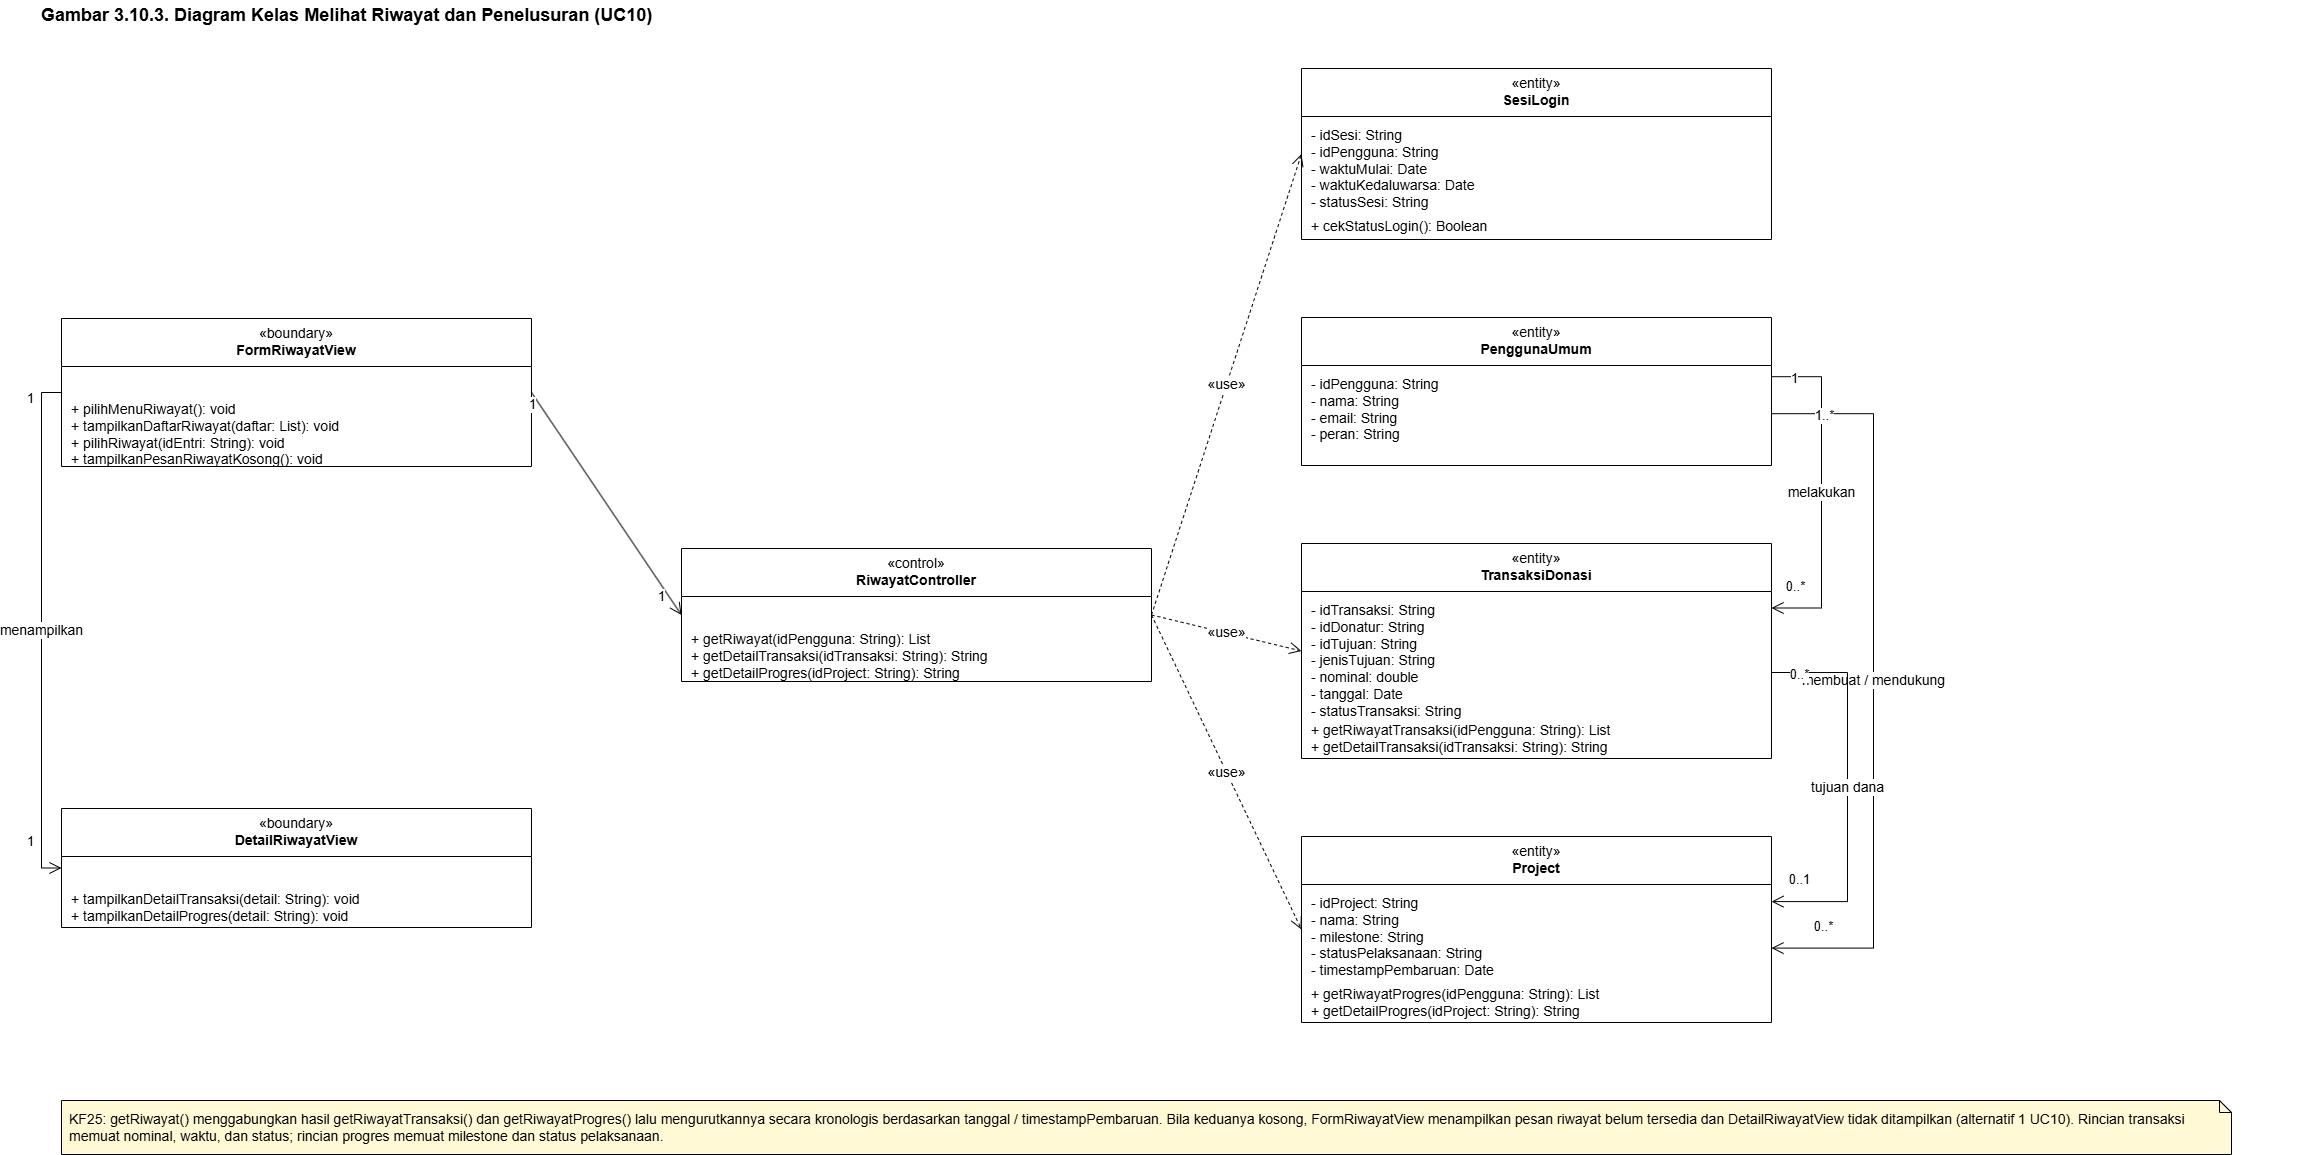

The diagram above was exported from draw.io. Its source (the exported page's mxGraphModel, read from the mxfile embedded in the PNG):
<mxGraphModel dx="3284" dy="1198" grid="1" gridSize="10" guides="1" tooltips="1" connect="1" arrows="1" fold="1" page="0" pageScale="1" pageWidth="1169" pageHeight="827" background="#FFFFFF" math="0" shadow="0">
  <root>
    <mxCell id="0" />
    <mxCell id="1" parent="0" />
    <mxCell id="n2" parent="1" style="text;html=1;strokeColor=none;fillColor=none;align=left;verticalAlign=middle;whiteSpace=wrap;overflow=visible;fontFamily=Arial;fontSize=18;fontStyle=1;spacing=0;" value="Gambar 3.10.3. Diagram Kelas Melihat Riwayat dan Penelusuran (UC10)" vertex="1">
      <mxGeometry height="30" width="2260" x="20" y="12" as="geometry" />
    </mxCell>
    <mxCell id="n3" parent="1" style="swimlane;fontStyle=0;align=center;verticalAlign=top;childLayout=stackLayout;horizontal=1;startSize=48;horizontalStack=0;resizeParent=0;resizeLast=0;collapsible=0;html=1;fontFamily=Arial;fontSize=14;whiteSpace=wrap;fillColor=#FFFFFF;strokeColor=#000000;swimlaneFillColor=#FFFFFF;" value="«entity»&lt;br&gt;&lt;b&gt;SesiLogin&lt;/b&gt;" vertex="1">
      <mxGeometry height="171" width="470" x="1280" y="80" as="geometry" />
    </mxCell>
    <mxCell id="n4" parent="n3" style="text;strokeColor=none;fillColor=none;align=left;verticalAlign=top;spacingLeft=8;spacingRight=6;spacingTop=4;overflow=visible;rotatable=0;whiteSpace=nowrap;html=1;fontFamily=Arial;fontSize=14;" value="- idSesi: String&lt;br&gt;- idPengguna: String&lt;br&gt;- waktuMulai: Date&lt;br&gt;- waktuKedaluwarsa: Date&lt;br&gt;- statusSesi: String" vertex="1">
      <mxGeometry height="91" width="470" y="48" as="geometry" />
    </mxCell>
    <mxCell id="n5" parent="n3" style="line;strokeWidth=1;strokeColor=#000000;" value="" vertex="1">
      <mxGeometry width="470" y="139" as="geometry" />
    </mxCell>
    <mxCell id="n6" parent="n3" style="text;strokeColor=none;fillColor=none;align=left;verticalAlign=top;spacingLeft=8;spacingRight=6;spacingTop=4;overflow=visible;rotatable=0;whiteSpace=nowrap;html=1;fontFamily=Arial;fontSize=14;" value="+ cekStatusLogin(): Boolean" vertex="1">
      <mxGeometry height="32" width="470" y="139" as="geometry" />
    </mxCell>
    <mxCell id="n7" parent="1" style="swimlane;fontStyle=0;align=center;verticalAlign=top;childLayout=stackLayout;horizontal=1;startSize=48;horizontalStack=0;resizeParent=0;resizeLast=0;collapsible=0;html=1;fontFamily=Arial;fontSize=14;whiteSpace=wrap;fillColor=#FFFFFF;strokeColor=#000000;swimlaneFillColor=#FFFFFF;" value="«entity»&lt;br&gt;&lt;b&gt;PenggunaUmum&lt;/b&gt;" vertex="1">
      <mxGeometry height="148" width="470" x="1280" y="329" as="geometry" />
    </mxCell>
    <mxCell id="n8" parent="n7" style="text;strokeColor=none;fillColor=none;align=left;verticalAlign=top;spacingLeft=8;spacingRight=6;spacingTop=4;overflow=visible;rotatable=0;whiteSpace=nowrap;html=1;fontFamily=Arial;fontSize=14;" value="- idPengguna: String&lt;br&gt;- nama: String&lt;br&gt;- email: String&lt;br&gt;- peran: String" vertex="1">
      <mxGeometry height="76" width="470" y="48" as="geometry" />
    </mxCell>
    <mxCell id="n9" parent="n7" style="line;strokeWidth=1;strokeColor=#000000;" value="" vertex="1">
      <mxGeometry width="470" y="124" as="geometry" />
    </mxCell>
    <mxCell id="n10" parent="n7" style="text;strokeColor=none;fillColor=none;align=left;verticalAlign=top;spacingLeft=8;spacingRight=6;spacingTop=4;overflow=visible;rotatable=0;whiteSpace=nowrap;html=1;fontFamily=Arial;fontSize=14;" value="" vertex="1">
      <mxGeometry height="24" width="470" y="124" as="geometry" />
    </mxCell>
    <mxCell id="n11" parent="1" style="swimlane;fontStyle=0;align=center;verticalAlign=top;childLayout=stackLayout;horizontal=1;startSize=48;horizontalStack=0;resizeParent=0;resizeLast=0;collapsible=0;html=1;fontFamily=Arial;fontSize=14;whiteSpace=wrap;fillColor=#FFFFFF;strokeColor=#000000;swimlaneFillColor=#FFFFFF;" value="«entity»&lt;br&gt;&lt;b&gt;TransaksiDonasi&lt;/b&gt;" vertex="1">
      <mxGeometry height="215" width="470" x="1280" y="555" as="geometry" />
    </mxCell>
    <mxCell id="n12" parent="n11" style="text;strokeColor=none;fillColor=none;align=left;verticalAlign=top;spacingLeft=8;spacingRight=6;spacingTop=4;overflow=visible;rotatable=0;whiteSpace=nowrap;html=1;fontFamily=Arial;fontSize=14;" value="- idTransaksi: String&lt;br&gt;- idDonatur: String&lt;br&gt;- idTujuan: String&lt;br&gt;- jenisTujuan: String&lt;br&gt;- nominal: double&lt;br&gt;- tanggal: Date&lt;br&gt;- statusTransaksi: String" vertex="1">
      <mxGeometry height="120" width="470" y="48" as="geometry" />
    </mxCell>
    <mxCell id="n13" parent="n11" style="line;strokeWidth=1;strokeColor=#000000;" value="" vertex="1">
      <mxGeometry width="470" y="168" as="geometry" />
    </mxCell>
    <mxCell id="n14" parent="n11" style="text;strokeColor=none;fillColor=none;align=left;verticalAlign=top;spacingLeft=8;spacingRight=6;spacingTop=4;overflow=visible;rotatable=0;whiteSpace=nowrap;html=1;fontFamily=Arial;fontSize=14;" value="+ getRiwayatTransaksi(idPengguna: String): List&lt;br&gt;+ getDetailTransaksi(idTransaksi: String): String" vertex="1">
      <mxGeometry height="47" width="470" y="168" as="geometry" />
    </mxCell>
    <mxCell id="n15" parent="1" style="swimlane;fontStyle=0;align=center;verticalAlign=top;childLayout=stackLayout;horizontal=1;startSize=48;horizontalStack=0;resizeParent=0;resizeLast=0;collapsible=0;html=1;fontFamily=Arial;fontSize=14;whiteSpace=wrap;fillColor=#FFFFFF;strokeColor=#000000;swimlaneFillColor=#FFFFFF;" value="«entity»&lt;br&gt;&lt;b&gt;Project&lt;/b&gt;" vertex="1">
      <mxGeometry height="186" width="470" x="1280" y="848" as="geometry" />
    </mxCell>
    <mxCell id="n16" parent="n15" style="text;strokeColor=none;fillColor=none;align=left;verticalAlign=top;spacingLeft=8;spacingRight=6;spacingTop=4;overflow=visible;rotatable=0;whiteSpace=nowrap;html=1;fontFamily=Arial;fontSize=14;" value="- idProject: String&lt;br&gt;- nama: String&lt;br&gt;- milestone: String&lt;br&gt;- statusPelaksanaan: String&lt;br&gt;- timestampPembaruan: Date" vertex="1">
      <mxGeometry height="91" width="470" y="48" as="geometry" />
    </mxCell>
    <mxCell id="n17" parent="n15" style="line;strokeWidth=1;strokeColor=#000000;" value="" vertex="1">
      <mxGeometry width="470" y="139" as="geometry" />
    </mxCell>
    <mxCell id="n18" parent="n15" style="text;strokeColor=none;fillColor=none;align=left;verticalAlign=top;spacingLeft=8;spacingRight=6;spacingTop=4;overflow=visible;rotatable=0;whiteSpace=nowrap;html=1;fontFamily=Arial;fontSize=14;" value="+ getRiwayatProgres(idPengguna: String): List&lt;br&gt;+ getDetailProgres(idProject: String): String" vertex="1">
      <mxGeometry height="47" width="470" y="139" as="geometry" />
    </mxCell>
    <mxCell id="n19" parent="1" style="swimlane;fontStyle=0;align=center;verticalAlign=top;childLayout=stackLayout;horizontal=1;startSize=48;horizontalStack=0;resizeParent=0;resizeLast=0;collapsible=0;html=1;fontFamily=Arial;fontSize=14;whiteSpace=wrap;fillColor=#FFFFFF;strokeColor=#000000;swimlaneFillColor=#FFFFFF;" value="«boundary»&lt;br&gt;&lt;b&gt;FormRiwayatView&lt;/b&gt;" vertex="1">
      <mxGeometry height="148" width="470" x="40" y="330" as="geometry" />
    </mxCell>
    <mxCell id="n20" parent="n19" style="text;strokeColor=none;fillColor=none;align=left;verticalAlign=top;spacingLeft=8;spacingRight=6;spacingTop=4;overflow=visible;rotatable=0;whiteSpace=nowrap;html=1;fontFamily=Arial;fontSize=14;" value="" vertex="1">
      <mxGeometry height="24" width="470" y="48" as="geometry" />
    </mxCell>
    <mxCell id="n21" parent="n19" style="line;strokeWidth=1;strokeColor=#000000;" value="" vertex="1">
      <mxGeometry width="470" y="72" as="geometry" />
    </mxCell>
    <mxCell id="n22" parent="n19" style="text;strokeColor=none;fillColor=none;align=left;verticalAlign=top;spacingLeft=8;spacingRight=6;spacingTop=4;overflow=visible;rotatable=0;whiteSpace=nowrap;html=1;fontFamily=Arial;fontSize=14;" value="+ pilihMenuRiwayat(): void&lt;br&gt;+ tampilkanDaftarRiwayat(daftar: List): void&lt;br&gt;+ pilihRiwayat(idEntri: String): void&lt;br&gt;+ tampilkanPesanRiwayatKosong(): void" vertex="1">
      <mxGeometry height="76" width="470" y="72" as="geometry" />
    </mxCell>
    <mxCell id="n23" parent="1" style="swimlane;fontStyle=0;align=center;verticalAlign=top;childLayout=stackLayout;horizontal=1;startSize=48;horizontalStack=0;resizeParent=0;resizeLast=0;collapsible=0;html=1;fontFamily=Arial;fontSize=14;whiteSpace=wrap;fillColor=#FFFFFF;strokeColor=#000000;swimlaneFillColor=#FFFFFF;" value="«boundary»&lt;br&gt;&lt;b&gt;DetailRiwayatView&lt;/b&gt;" vertex="1">
      <mxGeometry height="119" width="470" x="40" y="820" as="geometry" />
    </mxCell>
    <mxCell id="n24" parent="n23" style="text;strokeColor=none;fillColor=none;align=left;verticalAlign=top;spacingLeft=8;spacingRight=6;spacingTop=4;overflow=visible;rotatable=0;whiteSpace=nowrap;html=1;fontFamily=Arial;fontSize=14;" value="" vertex="1">
      <mxGeometry height="24" width="470" y="48" as="geometry" />
    </mxCell>
    <mxCell id="n25" parent="n23" style="line;strokeWidth=1;strokeColor=#000000;" value="" vertex="1">
      <mxGeometry width="470" y="72" as="geometry" />
    </mxCell>
    <mxCell id="n26" parent="n23" style="text;strokeColor=none;fillColor=none;align=left;verticalAlign=top;spacingLeft=8;spacingRight=6;spacingTop=4;overflow=visible;rotatable=0;whiteSpace=nowrap;html=1;fontFamily=Arial;fontSize=14;" value="+ tampilkanDetailTransaksi(detail: String): void&lt;br&gt;+ tampilkanDetailProgres(detail: String): void" vertex="1">
      <mxGeometry height="47" width="470" y="72" as="geometry" />
    </mxCell>
    <mxCell id="n27" parent="1" style="swimlane;fontStyle=0;align=center;verticalAlign=top;childLayout=stackLayout;horizontal=1;startSize=48;horizontalStack=0;resizeParent=0;resizeLast=0;collapsible=0;html=1;fontFamily=Arial;fontSize=14;whiteSpace=wrap;fillColor=#FFFFFF;strokeColor=#000000;swimlaneFillColor=#FFFFFF;" value="«control»&lt;br&gt;&lt;b&gt;RiwayatController&lt;/b&gt;" vertex="1">
      <mxGeometry height="133" width="470" x="660" y="560" as="geometry" />
    </mxCell>
    <mxCell id="n28" parent="n27" style="text;strokeColor=none;fillColor=none;align=left;verticalAlign=top;spacingLeft=8;spacingRight=6;spacingTop=4;overflow=visible;rotatable=0;whiteSpace=nowrap;html=1;fontFamily=Arial;fontSize=14;" value="" vertex="1">
      <mxGeometry height="24" width="470" y="48" as="geometry" />
    </mxCell>
    <mxCell id="n29" parent="n27" style="line;strokeWidth=1;strokeColor=#000000;" value="" vertex="1">
      <mxGeometry width="470" y="72" as="geometry" />
    </mxCell>
    <mxCell id="n30" parent="n27" style="text;strokeColor=none;fillColor=none;align=left;verticalAlign=top;spacingLeft=8;spacingRight=6;spacingTop=4;overflow=visible;rotatable=0;whiteSpace=nowrap;html=1;fontFamily=Arial;fontSize=14;" value="+ getRiwayat(idPengguna: String): List&lt;br&gt;+ getDetailTransaksi(idTransaksi: String): String&lt;br&gt;+ getDetailProgres(idProject: String): String" vertex="1">
      <mxGeometry height="61" width="470" y="72" as="geometry" />
    </mxCell>
    <mxCell id="n31" edge="1" parent="1" source="n19" style="endArrow=open;endSize=10;endFill=0;html=1;rounded=0;fontFamily=Arial;fontSize=14;labelBackgroundColor=#FFFFFF;exitX=1;exitY=0.5;exitDx=0;exitDy=0;entryX=0;entryY=0.5;entryDx=0;entryDy=0;" target="n27" value="">
      <mxGeometry relative="1" as="geometry">
        <mxPoint x="510" y="404" as="sourcePoint" />
        <mxPoint x="660" y="626.5" as="targetPoint" />
      </mxGeometry>
    </mxCell>
    <mxCell id="n32" connectable="0" parent="n31" style="edgeLabel;resizable=0;html=1;align=center;verticalAlign=bottom;fontFamily=Arial;fontSize=13;labelBackgroundColor=#FFFFFF;" value="1" vertex="1">
      <mxGeometry relative="1" x="-0.86" y="-12" as="geometry">
        <mxPoint as="offset" />
      </mxGeometry>
    </mxCell>
    <mxCell id="n33" connectable="0" parent="n31" style="edgeLabel;resizable=0;html=1;align=center;verticalAlign=bottom;fontFamily=Arial;fontSize=13;labelBackgroundColor=#FFFFFF;" value="1" vertex="1">
      <mxGeometry relative="1" x="0.86" y="-12" as="geometry">
        <mxPoint as="offset" />
      </mxGeometry>
    </mxCell>
    <mxCell id="n34" edge="1" parent="1" source="n19" style="endArrow=open;endSize=10;endFill=0;html=1;rounded=0;fontFamily=Arial;fontSize=14;labelBackgroundColor=#FFFFFF;exitX=0;exitY=0.5;exitDx=0;exitDy=0;entryX=0;entryY=0.5;entryDx=0;entryDy=0;" target="n23" value="menampilkan">
      <mxGeometry relative="1" as="geometry">
        <Array as="points">
          <mxPoint x="20" y="404" />
          <mxPoint x="20" y="879.5" />
        </Array>
        <mxPoint x="40" y="404" as="sourcePoint" />
        <mxPoint x="40" y="879.5" as="targetPoint" />
      </mxGeometry>
    </mxCell>
    <mxCell id="n35" connectable="0" parent="n34" style="edgeLabel;resizable=0;html=1;align=center;verticalAlign=bottom;fontFamily=Arial;fontSize=13;labelBackgroundColor=#FFFFFF;" value="1" vertex="1">
      <mxGeometry relative="1" x="-0.86" y="-12" as="geometry">
        <mxPoint as="offset" />
      </mxGeometry>
    </mxCell>
    <mxCell id="n36" connectable="0" parent="n34" style="edgeLabel;resizable=0;html=1;align=center;verticalAlign=bottom;fontFamily=Arial;fontSize=13;labelBackgroundColor=#FFFFFF;" value="1" vertex="1">
      <mxGeometry relative="1" x="0.86" y="-12" as="geometry">
        <mxPoint as="offset" />
      </mxGeometry>
    </mxCell>
    <mxCell id="n37" edge="1" parent="1" source="n27" style="endArrow=open;endSize=10;endFill=0;html=1;rounded=0;fontFamily=Arial;fontSize=14;labelBackgroundColor=#FFFFFF;exitX=1;exitY=0.5;exitDx=0;exitDy=0;entryX=0;entryY=0.5;entryDx=0;entryDy=0;dashed=1;" target="n3" value="«use»">
      <mxGeometry relative="1" as="geometry">
        <mxPoint x="1130" y="626.5" as="sourcePoint" />
        <mxPoint x="1280" y="165.5" as="targetPoint" />
      </mxGeometry>
    </mxCell>
    <mxCell id="n38" edge="1" parent="1" source="n27" style="endArrow=open;endSize=10;endFill=0;html=1;rounded=0;fontFamily=Arial;fontSize=14;labelBackgroundColor=#FFFFFF;exitX=1;exitY=0.5;exitDx=0;exitDy=0;entryX=0;entryY=0.5;entryDx=0;entryDy=0;dashed=1;" target="n11" value="«use»">
      <mxGeometry relative="1" as="geometry">
        <mxPoint x="1130" y="626.5" as="sourcePoint" />
        <mxPoint x="1280" y="662.5" as="targetPoint" />
      </mxGeometry>
    </mxCell>
    <mxCell id="n39" edge="1" parent="1" source="n27" style="endArrow=open;endSize=10;endFill=0;html=1;rounded=0;fontFamily=Arial;fontSize=14;labelBackgroundColor=#FFFFFF;exitX=1;exitY=0.5;exitDx=0;exitDy=0;entryX=0;entryY=0.5;entryDx=0;entryDy=0;dashed=1;" target="n15" value="«use»">
      <mxGeometry relative="1" as="geometry">
        <mxPoint x="1130" y="626.5" as="sourcePoint" />
        <mxPoint x="1280" y="941" as="targetPoint" />
      </mxGeometry>
    </mxCell>
    <mxCell id="n40" edge="1" parent="1" source="n7" style="endArrow=open;endSize=10;endFill=0;html=1;rounded=0;fontFamily=Arial;fontSize=14;labelBackgroundColor=#FFFFFF;exitX=1;exitY=0.4;exitDx=0;exitDy=0;entryX=1;entryY=0.3;entryDx=0;entryDy=0;" target="n11" value="melakukan">
      <mxGeometry relative="1" as="geometry">
        <Array as="points">
          <mxPoint x="1800" y="388.2" />
          <mxPoint x="1800" y="619.5" />
        </Array>
        <mxPoint x="1750" y="388.2" as="sourcePoint" />
        <mxPoint x="1750" y="619.5" as="targetPoint" />
      </mxGeometry>
    </mxCell>
    <mxCell id="n41" connectable="0" parent="n40" style="edgeLabel;resizable=0;html=1;align=center;verticalAlign=bottom;fontFamily=Arial;fontSize=13;labelBackgroundColor=#FFFFFF;" value="1" vertex="1">
      <mxGeometry relative="1" x="-0.86" y="-12" as="geometry">
        <mxPoint as="offset" />
      </mxGeometry>
    </mxCell>
    <mxCell id="n42" connectable="0" parent="n40" style="edgeLabel;resizable=0;html=1;align=center;verticalAlign=bottom;fontFamily=Arial;fontSize=13;labelBackgroundColor=#FFFFFF;" value="0..*" vertex="1">
      <mxGeometry relative="1" x="0.86" y="-12" as="geometry">
        <mxPoint as="offset" />
      </mxGeometry>
    </mxCell>
    <mxCell id="n43" edge="1" parent="1" source="n7" style="endArrow=open;endSize=10;endFill=0;html=1;rounded=0;fontFamily=Arial;fontSize=14;labelBackgroundColor=#FFFFFF;exitX=1;exitY=0.65;exitDx=0;exitDy=0;entryX=1;entryY=0.6;entryDx=0;entryDy=0;" target="n15" value="membuat / mendukung">
      <mxGeometry relative="1" as="geometry">
        <Array as="points">
          <mxPoint x="1852" y="425.2" />
          <mxPoint x="1852" y="959.6" />
        </Array>
        <mxPoint x="1750" y="425.2" as="sourcePoint" />
        <mxPoint x="1750" y="959.6" as="targetPoint" />
      </mxGeometry>
    </mxCell>
    <mxCell id="n44" connectable="0" parent="n43" style="edgeLabel;resizable=0;html=1;align=center;verticalAlign=bottom;fontFamily=Arial;fontSize=13;labelBackgroundColor=#FFFFFF;" value="1..*" vertex="1">
      <mxGeometry relative="1" x="-0.86" y="-12" as="geometry">
        <mxPoint as="offset" />
      </mxGeometry>
    </mxCell>
    <mxCell id="n45" connectable="0" parent="n43" style="edgeLabel;resizable=0;html=1;align=center;verticalAlign=bottom;fontFamily=Arial;fontSize=13;labelBackgroundColor=#FFFFFF;" value="0..*" vertex="1">
      <mxGeometry relative="1" x="0.86" y="-12" as="geometry">
        <mxPoint as="offset" />
      </mxGeometry>
    </mxCell>
    <mxCell id="n46" edge="1" parent="1" source="n11" style="endArrow=open;endSize=10;endFill=0;html=1;rounded=0;fontFamily=Arial;fontSize=14;labelBackgroundColor=#FFFFFF;exitX=1;exitY=0.6;exitDx=0;exitDy=0;entryX=1;entryY=0.35;entryDx=0;entryDy=0;" target="n15" value="tujuan dana">
      <mxGeometry relative="1" as="geometry">
        <Array as="points">
          <mxPoint x="1826" y="684" />
          <mxPoint x="1826" y="913.1" />
        </Array>
        <mxPoint x="1750" y="684" as="sourcePoint" />
        <mxPoint x="1750" y="913.1" as="targetPoint" />
      </mxGeometry>
    </mxCell>
    <mxCell id="n47" connectable="0" parent="n46" style="edgeLabel;resizable=0;html=1;align=center;verticalAlign=bottom;fontFamily=Arial;fontSize=13;labelBackgroundColor=#FFFFFF;" value="0..*" vertex="1">
      <mxGeometry relative="1" x="-0.86" y="-12" as="geometry">
        <mxPoint as="offset" />
      </mxGeometry>
    </mxCell>
    <mxCell id="n48" connectable="0" parent="n46" style="edgeLabel;resizable=0;html=1;align=center;verticalAlign=bottom;fontFamily=Arial;fontSize=13;labelBackgroundColor=#FFFFFF;" value="0..1" vertex="1">
      <mxGeometry relative="1" x="0.86" y="-12" as="geometry">
        <mxPoint as="offset" />
      </mxGeometry>
    </mxCell>
    <mxCell id="n49" parent="1" style="shape=note;whiteSpace=wrap;html=1;size=12;fontFamily=Arial;fontSize=14;fillColor=#FFF9D6;strokeColor=#000000;align=left;spacing=8;" value="KF25: getRiwayat() menggabungkan hasil getRiwayatTransaksi() dan getRiwayatProgres() lalu mengurutkannya secara kronologis berdasarkan tanggal / timestampPembaruan. Bila keduanya kosong, FormRiwayatView menampilkan pesan riwayat belum tersedia dan DetailRiwayatView tidak ditampilkan (alternatif 1 UC10). Rincian transaksi memuat nominal, waktu, dan status; rincian progres memuat milestone dan status pelaksanaan." vertex="1">
      <mxGeometry height="54" width="2170" x="40" y="1112" as="geometry" />
    </mxCell>
  </root>
</mxGraphModel>